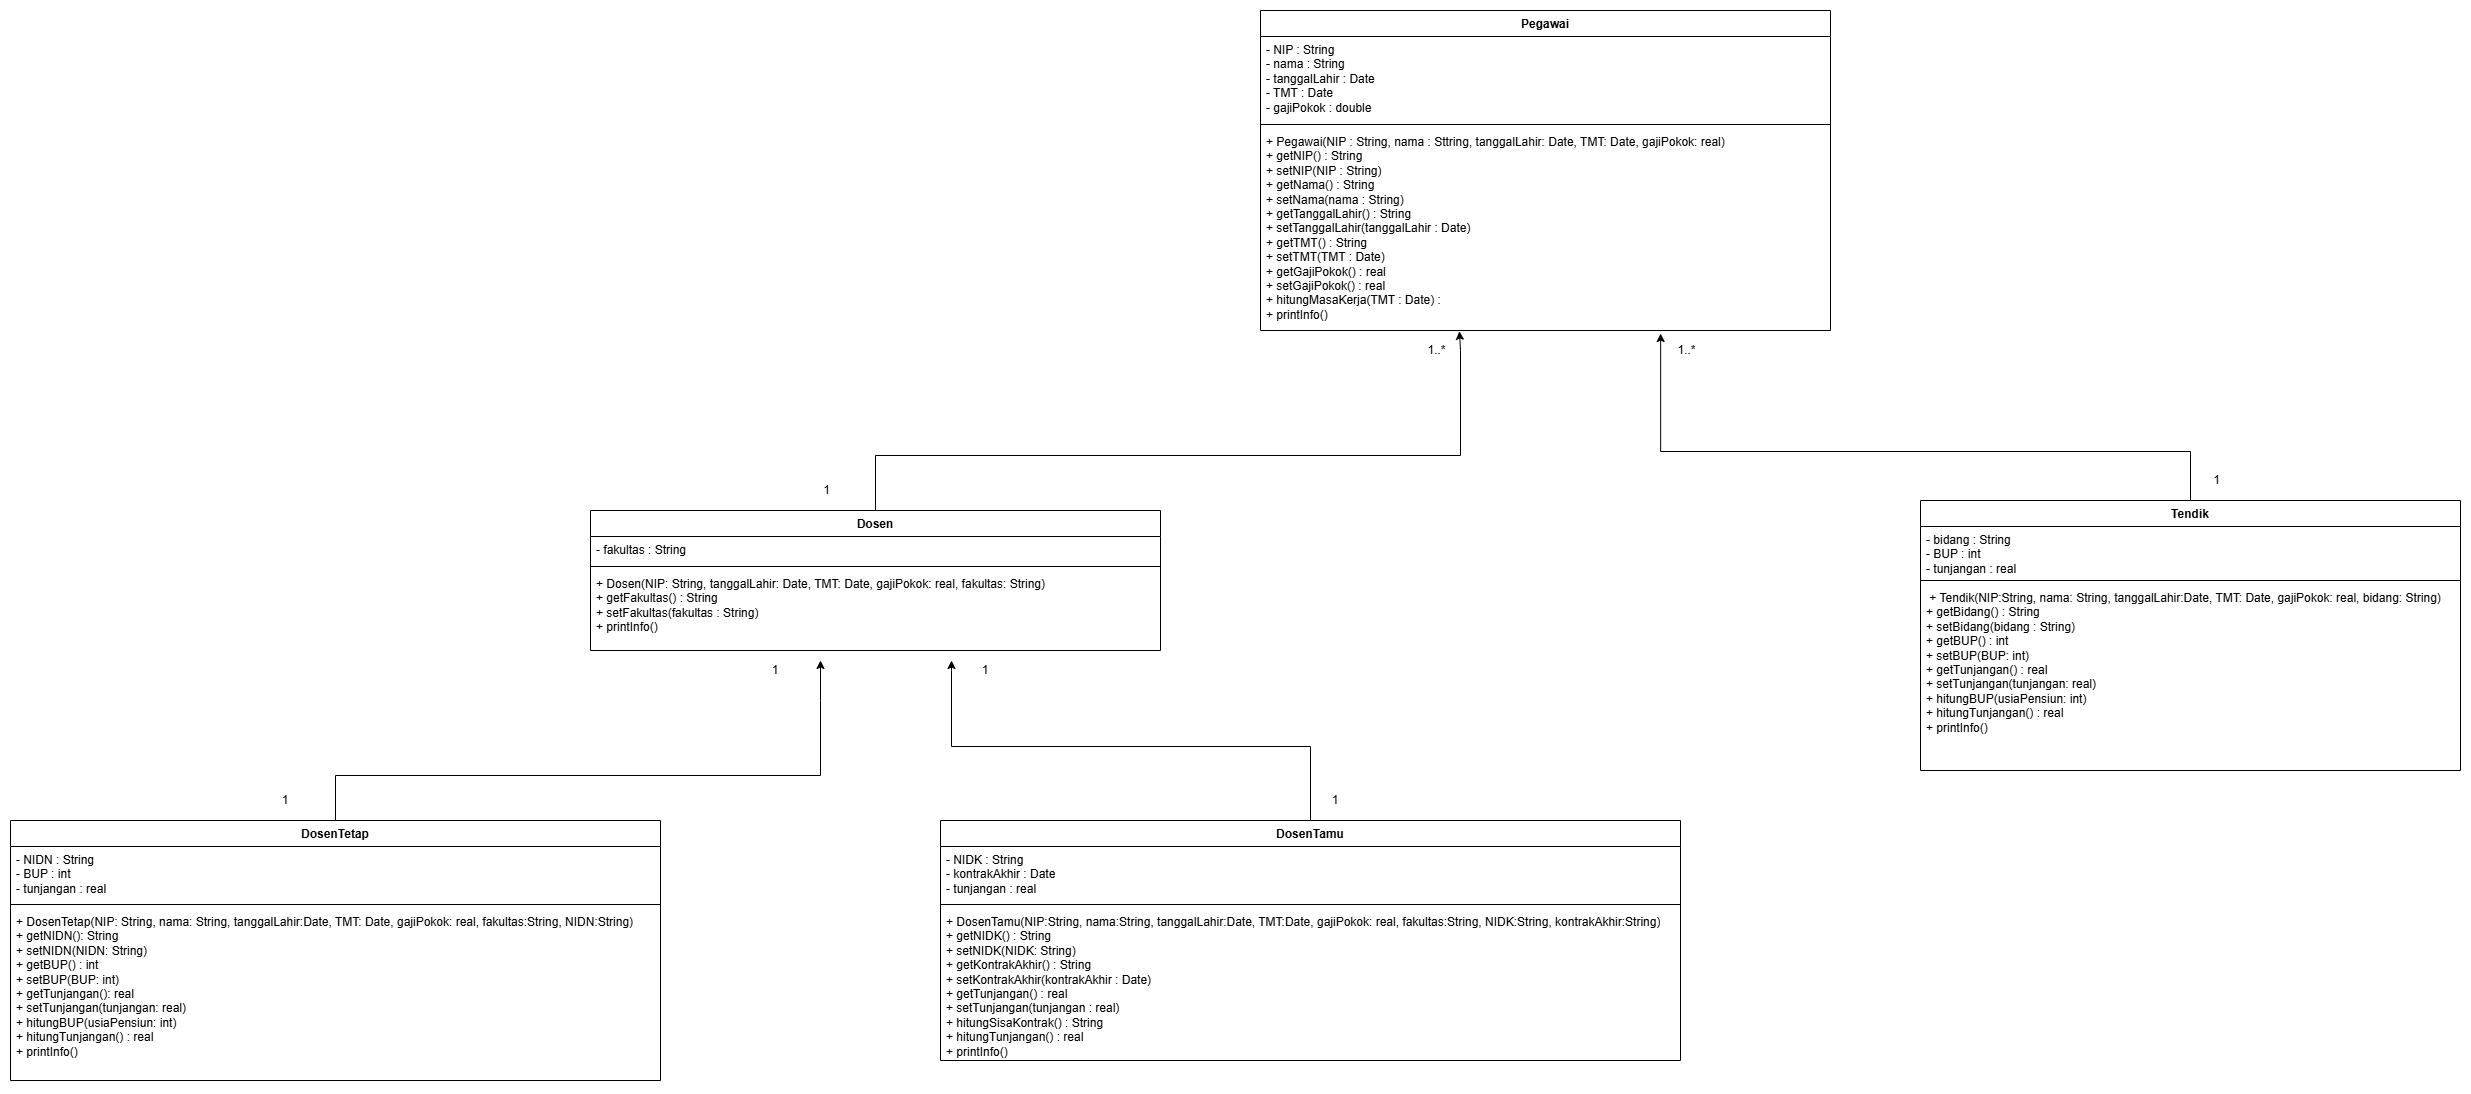

The diagram above was exported from draw.io. Its source (the exported page's mxGraphModel, read from the mxfile embedded in the PNG):
<mxGraphModel dx="2214" dy="1805" grid="1" gridSize="10" guides="1" tooltips="1" connect="1" arrows="1" fold="1" page="1" pageScale="1" pageWidth="1654" pageHeight="1169" math="0" shadow="0">
  <root>
    <mxCell id="0" />
    <mxCell id="1" parent="0" />
    <mxCell id="7-PyYM-dwew6nGCitkOH-9" value="Pegawai" style="swimlane;fontStyle=1;align=center;verticalAlign=top;childLayout=stackLayout;horizontal=1;startSize=26;horizontalStack=0;resizeParent=1;resizeParentMax=0;resizeLast=0;collapsible=1;marginBottom=0;whiteSpace=wrap;html=1;" parent="1" vertex="1">
      <mxGeometry x="880" y="-170" width="570" height="320" as="geometry" />
    </mxCell>
    <mxCell id="7-PyYM-dwew6nGCitkOH-10" value="- NIP : String&amp;nbsp;&lt;div&gt;- nama : String&lt;/div&gt;&lt;div&gt;- tanggalLahir : Date&lt;/div&gt;&lt;div&gt;- TMT : Date&lt;/div&gt;&lt;div&gt;- gajiPokok : double&lt;/div&gt;&lt;div&gt;&amp;nbsp;&lt;/div&gt;&lt;div&gt;&lt;br&gt;&lt;/div&gt;" style="text;strokeColor=none;fillColor=none;align=left;verticalAlign=top;spacingLeft=4;spacingRight=4;overflow=hidden;rotatable=0;points=[[0,0.5],[1,0.5]];portConstraint=eastwest;whiteSpace=wrap;html=1;" parent="7-PyYM-dwew6nGCitkOH-9" vertex="1">
      <mxGeometry y="26" width="570" height="84" as="geometry" />
    </mxCell>
    <mxCell id="7-PyYM-dwew6nGCitkOH-11" value="" style="line;strokeWidth=1;fillColor=none;align=left;verticalAlign=middle;spacingTop=-1;spacingLeft=3;spacingRight=3;rotatable=0;labelPosition=right;points=[];portConstraint=eastwest;strokeColor=inherit;" parent="7-PyYM-dwew6nGCitkOH-9" vertex="1">
      <mxGeometry y="110" width="570" height="8" as="geometry" />
    </mxCell>
    <mxCell id="7-PyYM-dwew6nGCitkOH-12" value="&lt;div&gt;+ Pegawai(NIP : String, nama : Sttring, tanggalLahir: Date, TMT: Date, gajiPokok: real)&lt;/div&gt;+ getNIP() : String&amp;nbsp;&lt;div&gt;+ setNIP(NIP : String)&amp;nbsp;&lt;/div&gt;&lt;div&gt;+ getNama() : String&amp;nbsp;&lt;/div&gt;&lt;div&gt;+ setNama(nama : String)&amp;nbsp;&lt;/div&gt;&lt;div&gt;+ getTanggalLahir() : String&amp;nbsp;&lt;/div&gt;&lt;div&gt;+ setTanggalLahir(tanggalLahir : Date)&amp;nbsp;&amp;nbsp;&lt;/div&gt;&lt;div&gt;+ getTMT() : String&amp;nbsp;&lt;/div&gt;&lt;div&gt;+ setTMT(TMT : Date)&amp;nbsp;&lt;/div&gt;&lt;div&gt;+ getGajiPokok() : real&amp;nbsp;&lt;/div&gt;&lt;div&gt;+ setGajiPokok() : real&amp;nbsp;&lt;span style=&quot;background-color: transparent; color: light-dark(rgb(0, 0, 0), rgb(255, 255, 255));&quot;&gt;&amp;nbsp;&lt;/span&gt;&lt;/div&gt;&lt;div&gt;+ hitungMasaKerja(TMT : Date) :&amp;nbsp;&amp;nbsp;&lt;/div&gt;&lt;div&gt;+ printInfo()&amp;nbsp;&lt;/div&gt;" style="text;strokeColor=none;fillColor=none;align=left;verticalAlign=top;spacingLeft=4;spacingRight=4;overflow=hidden;rotatable=0;points=[[0,0.5],[1,0.5]];portConstraint=eastwest;whiteSpace=wrap;html=1;" parent="7-PyYM-dwew6nGCitkOH-9" vertex="1">
      <mxGeometry y="118" width="570" height="202" as="geometry" />
    </mxCell>
    <mxCell id="xN8vhdqJrQAt8D5iHBqu-5" style="edgeStyle=orthogonalEdgeStyle;rounded=0;orthogonalLoop=1;jettySize=auto;html=1;entryX=0.349;entryY=1.004;entryDx=0;entryDy=0;entryPerimeter=0;" edge="1" parent="1" source="7-PyYM-dwew6nGCitkOH-13" target="7-PyYM-dwew6nGCitkOH-12">
      <mxGeometry relative="1" as="geometry">
        <mxPoint x="970" y="170" as="targetPoint" />
        <Array as="points">
          <mxPoint x="495" y="275" />
          <mxPoint x="1080" y="275" />
          <mxPoint x="1080" y="170" />
          <mxPoint x="1079" y="170" />
        </Array>
      </mxGeometry>
    </mxCell>
    <mxCell id="7-PyYM-dwew6nGCitkOH-13" value="Dosen" style="swimlane;fontStyle=1;align=center;verticalAlign=top;childLayout=stackLayout;horizontal=1;startSize=26;horizontalStack=0;resizeParent=1;resizeParentMax=0;resizeLast=0;collapsible=1;marginBottom=0;whiteSpace=wrap;html=1;" parent="1" vertex="1">
      <mxGeometry x="210" y="330" width="570" height="140" as="geometry" />
    </mxCell>
    <mxCell id="7-PyYM-dwew6nGCitkOH-14" value="- fakultas : String" style="text;strokeColor=none;fillColor=none;align=left;verticalAlign=top;spacingLeft=4;spacingRight=4;overflow=hidden;rotatable=0;points=[[0,0.5],[1,0.5]];portConstraint=eastwest;whiteSpace=wrap;html=1;" parent="7-PyYM-dwew6nGCitkOH-13" vertex="1">
      <mxGeometry y="26" width="570" height="26" as="geometry" />
    </mxCell>
    <mxCell id="7-PyYM-dwew6nGCitkOH-15" value="" style="line;strokeWidth=1;fillColor=none;align=left;verticalAlign=middle;spacingTop=-1;spacingLeft=3;spacingRight=3;rotatable=0;labelPosition=right;points=[];portConstraint=eastwest;strokeColor=inherit;" parent="7-PyYM-dwew6nGCitkOH-13" vertex="1">
      <mxGeometry y="52" width="570" height="8" as="geometry" />
    </mxCell>
    <mxCell id="7-PyYM-dwew6nGCitkOH-16" value="&lt;div&gt;+ Dosen(NIP: String, tanggalLahir: Date, TMT: Date, gajiPokok: real, fakultas: String)&lt;/div&gt;+ getFakultas() : String&amp;nbsp;&lt;div&gt;+ setFakultas(fakultas : String)&amp;nbsp;&lt;/div&gt;&lt;div&gt;+ printInfo()&amp;nbsp;&lt;/div&gt;" style="text;strokeColor=none;fillColor=none;align=left;verticalAlign=top;spacingLeft=4;spacingRight=4;overflow=hidden;rotatable=0;points=[[0,0.5],[1,0.5]];portConstraint=eastwest;whiteSpace=wrap;html=1;" parent="7-PyYM-dwew6nGCitkOH-13" vertex="1">
      <mxGeometry y="60" width="570" height="80" as="geometry" />
    </mxCell>
    <mxCell id="xN8vhdqJrQAt8D5iHBqu-8" style="edgeStyle=orthogonalEdgeStyle;rounded=0;orthogonalLoop=1;jettySize=auto;html=1;entryX=0.702;entryY=1.015;entryDx=0;entryDy=0;entryPerimeter=0;" edge="1" parent="1" source="7-PyYM-dwew6nGCitkOH-18" target="7-PyYM-dwew6nGCitkOH-12">
      <mxGeometry relative="1" as="geometry">
        <mxPoint x="1301" y="160" as="targetPoint" />
        <Array as="points">
          <mxPoint x="1810" y="271" />
          <mxPoint x="1280" y="271" />
        </Array>
      </mxGeometry>
    </mxCell>
    <mxCell id="7-PyYM-dwew6nGCitkOH-18" value="Tendik" style="swimlane;fontStyle=1;align=center;verticalAlign=top;childLayout=stackLayout;horizontal=1;startSize=26;horizontalStack=0;resizeParent=1;resizeParentMax=0;resizeLast=0;collapsible=1;marginBottom=0;whiteSpace=wrap;html=1;" parent="1" vertex="1">
      <mxGeometry x="1540" y="320" width="540" height="270" as="geometry" />
    </mxCell>
    <mxCell id="7-PyYM-dwew6nGCitkOH-19" value="- bidang : String&amp;nbsp;&lt;div&gt;- BUP : int&amp;nbsp;&lt;/div&gt;&lt;div&gt;- tunjangan : real&amp;nbsp;&lt;/div&gt;" style="text;strokeColor=none;fillColor=none;align=left;verticalAlign=top;spacingLeft=4;spacingRight=4;overflow=hidden;rotatable=0;points=[[0,0.5],[1,0.5]];portConstraint=eastwest;whiteSpace=wrap;html=1;" parent="7-PyYM-dwew6nGCitkOH-18" vertex="1">
      <mxGeometry y="26" width="540" height="50" as="geometry" />
    </mxCell>
    <mxCell id="7-PyYM-dwew6nGCitkOH-20" value="" style="line;strokeWidth=1;fillColor=none;align=left;verticalAlign=middle;spacingTop=-1;spacingLeft=3;spacingRight=3;rotatable=0;labelPosition=right;points=[];portConstraint=eastwest;strokeColor=inherit;" parent="7-PyYM-dwew6nGCitkOH-18" vertex="1">
      <mxGeometry y="76" width="540" height="8" as="geometry" />
    </mxCell>
    <mxCell id="7-PyYM-dwew6nGCitkOH-21" value="&amp;nbsp;&lt;span style=&quot;background-color: transparent; color: light-dark(rgb(0, 0, 0), rgb(255, 255, 255));&quot;&gt;+ Tendik(NIP:String, nama: String, tanggalLahir:Date, TMT: Date, gajiPokok: real, bidang: String)&lt;/span&gt;&lt;div&gt;+ getBidang() : String&lt;br&gt;&lt;div&gt;&lt;div&gt;+ setBidang(bidang : String)&amp;nbsp;&amp;nbsp;&lt;/div&gt;&lt;div&gt;+ getBUP() : int&amp;nbsp;&lt;/div&gt;&lt;div&gt;+ setBUP(BUP: int)&amp;nbsp;&lt;/div&gt;&lt;div&gt;+ getTunjangan() : real&amp;nbsp;&lt;/div&gt;&lt;div&gt;+ setTunjangan(tunjangan: real)&amp;nbsp;&lt;/div&gt;&lt;div&gt;&lt;span style=&quot;background-color: transparent; color: light-dark(rgb(0, 0, 0), rgb(255, 255, 255));&quot;&gt;+ hitungBUP(usiaPensiun: int)&amp;nbsp;&lt;br&gt;&lt;/span&gt;+ hitungTunjangan() : real&lt;/div&gt;&lt;div&gt;+ printInfo()&amp;nbsp;&lt;/div&gt;&lt;/div&gt;&lt;/div&gt;" style="text;strokeColor=none;fillColor=none;align=left;verticalAlign=top;spacingLeft=4;spacingRight=4;overflow=hidden;rotatable=0;points=[[0,0.5],[1,0.5]];portConstraint=eastwest;whiteSpace=wrap;html=1;" parent="7-PyYM-dwew6nGCitkOH-18" vertex="1">
      <mxGeometry y="84" width="540" height="186" as="geometry" />
    </mxCell>
    <mxCell id="xN8vhdqJrQAt8D5iHBqu-9" style="edgeStyle=orthogonalEdgeStyle;rounded=0;orthogonalLoop=1;jettySize=auto;html=1;" edge="1" parent="1" source="7-PyYM-dwew6nGCitkOH-22">
      <mxGeometry relative="1" as="geometry">
        <mxPoint x="440" y="480" as="targetPoint" />
        <Array as="points">
          <mxPoint x="-45" y="595" />
          <mxPoint x="440" y="595" />
          <mxPoint x="440" y="520" />
        </Array>
      </mxGeometry>
    </mxCell>
    <mxCell id="7-PyYM-dwew6nGCitkOH-22" value="DosenTetap" style="swimlane;fontStyle=1;align=center;verticalAlign=top;childLayout=stackLayout;horizontal=1;startSize=26;horizontalStack=0;resizeParent=1;resizeParentMax=0;resizeLast=0;collapsible=1;marginBottom=0;whiteSpace=wrap;html=1;" parent="1" vertex="1">
      <mxGeometry x="-370" y="640" width="650" height="260" as="geometry" />
    </mxCell>
    <mxCell id="7-PyYM-dwew6nGCitkOH-23" value="- NIDN : String&lt;div&gt;- BUP : int&lt;/div&gt;&lt;div&gt;- tunjangan : real&amp;nbsp;&lt;/div&gt;" style="text;strokeColor=none;fillColor=none;align=left;verticalAlign=top;spacingLeft=4;spacingRight=4;overflow=hidden;rotatable=0;points=[[0,0.5],[1,0.5]];portConstraint=eastwest;whiteSpace=wrap;html=1;" parent="7-PyYM-dwew6nGCitkOH-22" vertex="1">
      <mxGeometry y="26" width="650" height="54" as="geometry" />
    </mxCell>
    <mxCell id="7-PyYM-dwew6nGCitkOH-24" value="" style="line;strokeWidth=1;fillColor=none;align=left;verticalAlign=middle;spacingTop=-1;spacingLeft=3;spacingRight=3;rotatable=0;labelPosition=right;points=[];portConstraint=eastwest;strokeColor=inherit;" parent="7-PyYM-dwew6nGCitkOH-22" vertex="1">
      <mxGeometry y="80" width="650" height="8" as="geometry" />
    </mxCell>
    <mxCell id="7-PyYM-dwew6nGCitkOH-25" value="+ DosenTetap(NIP: String, nama: String, tanggalLahir:Date, TMT: Date, gajiPokok: real, fakultas:String, NIDN:String)&lt;div&gt;+ getNIDN(): String&lt;div&gt;+ setNIDN(NIDN: String)&lt;/div&gt;&lt;div&gt;+ getBUP() : int&amp;nbsp;&lt;/div&gt;&lt;div&gt;+ setBUP(BUP: int)&amp;nbsp;&amp;nbsp;&lt;/div&gt;&lt;div&gt;&lt;span style=&quot;background-color: transparent; color: light-dark(rgb(0, 0, 0), rgb(255, 255, 255));&quot;&gt;+ getTunjangan(): real&lt;/span&gt;&lt;/div&gt;&lt;div&gt;&lt;span style=&quot;background-color: transparent; color: light-dark(rgb(0, 0, 0), rgb(255, 255, 255));&quot;&gt;+ setTunjangan(tunjangan: real)&lt;/span&gt;&lt;/div&gt;&lt;div&gt;&lt;span style=&quot;background-color: transparent; color: light-dark(rgb(0, 0, 0), rgb(255, 255, 255));&quot;&gt;+ hitungBUP(usiaPensiun: int)&amp;nbsp;&lt;/span&gt;&lt;/div&gt;&lt;div&gt;&lt;span style=&quot;background-color: transparent; color: light-dark(rgb(0, 0, 0), rgb(255, 255, 255));&quot;&gt;+ hitungTunjangan() : real&lt;/span&gt;&lt;/div&gt;&lt;div&gt;&lt;span style=&quot;background-color: transparent; color: light-dark(rgb(0, 0, 0), rgb(255, 255, 255));&quot;&gt;+ printInfo()&lt;/span&gt;&lt;/div&gt;&lt;/div&gt;" style="text;strokeColor=none;fillColor=none;align=left;verticalAlign=top;spacingLeft=4;spacingRight=4;overflow=hidden;rotatable=0;points=[[0,0.5],[1,0.5]];portConstraint=eastwest;whiteSpace=wrap;html=1;" parent="7-PyYM-dwew6nGCitkOH-22" vertex="1">
      <mxGeometry y="88" width="650" height="172" as="geometry" />
    </mxCell>
    <mxCell id="xN8vhdqJrQAt8D5iHBqu-10" style="edgeStyle=orthogonalEdgeStyle;rounded=0;orthogonalLoop=1;jettySize=auto;html=1;" edge="1" parent="1" source="7-PyYM-dwew6nGCitkOH-26">
      <mxGeometry relative="1" as="geometry">
        <mxPoint x="571" y="480" as="targetPoint" />
        <Array as="points">
          <mxPoint x="930" y="566" />
          <mxPoint x="571" y="566" />
          <mxPoint x="571" y="490" />
        </Array>
      </mxGeometry>
    </mxCell>
    <mxCell id="7-PyYM-dwew6nGCitkOH-26" value="DosenTamu" style="swimlane;fontStyle=1;align=center;verticalAlign=top;childLayout=stackLayout;horizontal=1;startSize=26;horizontalStack=0;resizeParent=1;resizeParentMax=0;resizeLast=0;collapsible=1;marginBottom=0;whiteSpace=wrap;html=1;" parent="1" vertex="1">
      <mxGeometry x="560" y="640" width="740" height="240" as="geometry" />
    </mxCell>
    <mxCell id="7-PyYM-dwew6nGCitkOH-27" value="- NIDK : String&amp;nbsp;&lt;div&gt;- kontrakAkhir : Date&lt;/div&gt;&lt;div&gt;- tunjangan : real&amp;nbsp;&lt;/div&gt;" style="text;strokeColor=none;fillColor=none;align=left;verticalAlign=top;spacingLeft=4;spacingRight=4;overflow=hidden;rotatable=0;points=[[0,0.5],[1,0.5]];portConstraint=eastwest;whiteSpace=wrap;html=1;" parent="7-PyYM-dwew6nGCitkOH-26" vertex="1">
      <mxGeometry y="26" width="740" height="54" as="geometry" />
    </mxCell>
    <mxCell id="7-PyYM-dwew6nGCitkOH-28" value="" style="line;strokeWidth=1;fillColor=none;align=left;verticalAlign=middle;spacingTop=-1;spacingLeft=3;spacingRight=3;rotatable=0;labelPosition=right;points=[];portConstraint=eastwest;strokeColor=inherit;" parent="7-PyYM-dwew6nGCitkOH-26" vertex="1">
      <mxGeometry y="80" width="740" height="8" as="geometry" />
    </mxCell>
    <mxCell id="7-PyYM-dwew6nGCitkOH-29" value="+ DosenTamu(NIP:String, nama:String, tanggalLahir:Date, TMT:Date, gajiPokok: real, fakultas:String, NIDK:String, kontrakAkhir:String)&lt;div&gt;+ getNIDK() : String&amp;nbsp;&lt;div&gt;+ setNIDK(NIDK: String)&amp;nbsp;&lt;/div&gt;&lt;div&gt;+ getKontrakAkhir() : String&amp;nbsp;&lt;/div&gt;&lt;div&gt;+ setKontrakAkhir(kontrakAkhir : Date)&amp;nbsp;&amp;nbsp;&lt;/div&gt;&lt;div&gt;+ getTunjangan() : real&lt;/div&gt;&lt;div&gt;+ setTunjangan(tunjangan : real)&amp;nbsp;&lt;/div&gt;&lt;div&gt;+ hitungSisaKontrak() : String&lt;/div&gt;&lt;div&gt;+ hitungTunjangan() : real&lt;/div&gt;&lt;div&gt;+ printInfo()&amp;nbsp;&lt;/div&gt;&lt;/div&gt;" style="text;strokeColor=none;fillColor=none;align=left;verticalAlign=top;spacingLeft=4;spacingRight=4;overflow=hidden;rotatable=0;points=[[0,0.5],[1,0.5]];portConstraint=eastwest;whiteSpace=wrap;html=1;" parent="7-PyYM-dwew6nGCitkOH-26" vertex="1">
      <mxGeometry y="88" width="740" height="152" as="geometry" />
    </mxCell>
    <mxCell id="dAerBRwX9eF8wx1CqMXj-4" value="1..*" style="text;html=1;align=center;verticalAlign=middle;whiteSpace=wrap;rounded=0;fontFamily=Helvetica;fontSize=12;fontColor=default;" parent="1" vertex="1">
      <mxGeometry x="1030" y="160" width="53" height="20" as="geometry" />
    </mxCell>
    <mxCell id="dAerBRwX9eF8wx1CqMXj-11" value="1" style="text;html=1;align=center;verticalAlign=middle;whiteSpace=wrap;rounded=0;fontFamily=Helvetica;fontSize=12;fontColor=default;" parent="1" vertex="1">
      <mxGeometry x="420" y="300" width="53" height="20" as="geometry" />
    </mxCell>
    <mxCell id="dAerBRwX9eF8wx1CqMXj-12" value="1" style="text;html=1;align=center;verticalAlign=middle;whiteSpace=wrap;rounded=0;fontFamily=Helvetica;fontSize=12;fontColor=default;" parent="1" vertex="1">
      <mxGeometry x="380" y="480" width="30" height="20" as="geometry" />
    </mxCell>
    <mxCell id="dAerBRwX9eF8wx1CqMXj-13" value="1" style="text;html=1;align=center;verticalAlign=middle;whiteSpace=wrap;rounded=0;fontFamily=Helvetica;fontSize=12;fontColor=default;" parent="1" vertex="1">
      <mxGeometry x="-110" y="610" width="30" height="20" as="geometry" />
    </mxCell>
    <mxCell id="dAerBRwX9eF8wx1CqMXj-14" value="1" style="text;html=1;align=center;verticalAlign=middle;whiteSpace=wrap;rounded=0;fontFamily=Helvetica;fontSize=12;fontColor=default;" parent="1" vertex="1">
      <mxGeometry x="590" y="480" width="30" height="20" as="geometry" />
    </mxCell>
    <mxCell id="dAerBRwX9eF8wx1CqMXj-15" value="1" style="text;html=1;align=center;verticalAlign=middle;whiteSpace=wrap;rounded=0;fontFamily=Helvetica;fontSize=12;fontColor=default;" parent="1" vertex="1">
      <mxGeometry x="940" y="610" width="30" height="20" as="geometry" />
    </mxCell>
    <mxCell id="dAerBRwX9eF8wx1CqMXj-17" value="1..*" style="text;html=1;align=center;verticalAlign=middle;whiteSpace=wrap;rounded=0;fontFamily=Helvetica;fontSize=12;fontColor=default;" parent="1" vertex="1">
      <mxGeometry x="1280" y="160" width="53" height="20" as="geometry" />
    </mxCell>
    <mxCell id="dAerBRwX9eF8wx1CqMXj-18" value="1" style="text;html=1;align=center;verticalAlign=middle;whiteSpace=wrap;rounded=0;fontFamily=Helvetica;fontSize=12;fontColor=default;" parent="1" vertex="1">
      <mxGeometry x="1810" y="290" width="53" height="20" as="geometry" />
    </mxCell>
  </root>
</mxGraphModel>